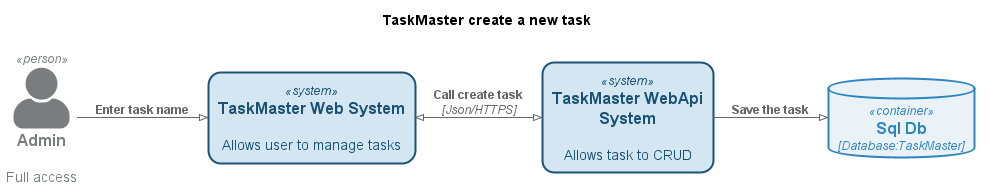

The diagram above was rendered by PlantUML. Its source (embedded in the PNG):
@startuml taskmaster-create-a-new-task-c4container
!pragma layout smetana
!include ..\.c4s\C4_Container.puml

UpdateElementStyle("system", $bgColor=#D4E6F1,$fontColor=#1A5276,$borderColor=#1A5276,$shadowing="false",$shape=RoundedBoxShape(),$borderStyle=SolidLine(),$borderThickness=2)
UpdateElementStyle("external_system", $bgColor=#F8F9F9,$fontColor=#797D7F,$borderColor=#797D7F,$shadowing="false",$shape=RoundedBoxShape(),$borderStyle=SolidLine(),$borderThickness=1)
UpdateElementStyle("person", $bgColor=#797D7F,$fontColor=#797D7F,$borderColor=#797D7F,$shadowing="false",$shape=RoundedBoxShape(),$borderStyle=SolidLine(),$borderThickness=2)
UpdateElementStyle("component", $bgColor=#FAE5D3,$fontColor=#CA6F1E,$borderColor=#CA6F1E,$shadowing="false",$shape=RoundedBoxShape(),$borderStyle=SolidLine(),$borderThickness=2)
UpdateElementStyle("external_component", $bgColor=#F8F9F9,$fontColor=#797D7F,$borderColor=#797D7F,$shadowing="false",$shape=RoundedBoxShape(),$borderStyle=SolidLine(),$borderThickness=1)
UpdateElementStyle("container", $bgColor=#EAF2F8,$fontColor=#2E86C1,$borderColor=#2E86C1,$shadowing="false",$shape=RoundedBoxShape(),$borderStyle=SolidLine(),$borderThickness=2)
UpdateElementStyle("external_container", $bgColor=#F8F9F9,$fontColor=#797D7F,$borderColor=#797D7F,$shadowing="false",$shape=RoundedBoxShape(),$borderStyle=SolidLine(),$borderThickness=1)
UpdateBoundaryStyle($elementName=system,$bgColor=#F8F9F9,$fontColor=#797D7F,$borderColor=#797D7F,$shadowing="false",$shape=RoundedBoxShape())
UpdateBoundaryStyle($elementName=container,$bgColor=#F8F9F9,$fontColor=#797D7F,$borderColor=#797D7F,$shadowing="false",$shape=RoundedBoxShape())
UpdateBoundaryStyle($elementName=enterprise,$bgColor=#F8F9F9,$fontColor=#797D7F,$borderColor=#797D7F,$shadowing="false",$shape=RoundedBoxShape())
SHOW_PERSON_PORTRAIT()
LAYOUT_LEFT_RIGHT()

title TaskMaster create a new task

Person(AdminUser, "Admin", "Full access")
System(WebApp, "TaskMaster Web System", "Allows user to manage tasks")
System(WebApi, "TaskMaster WebApi System", "Allows task to CRUD")
ContainerDb(TmDb, "Sql Db", "Database:TaskMaster", "")

Rel(AdminUser, WebApp, "Enter task name")
BiRel(WebApp, WebApi, "Call create task", "Json/HTTPS")
Rel(WebApi, TmDb, "Save the task")
@enduml